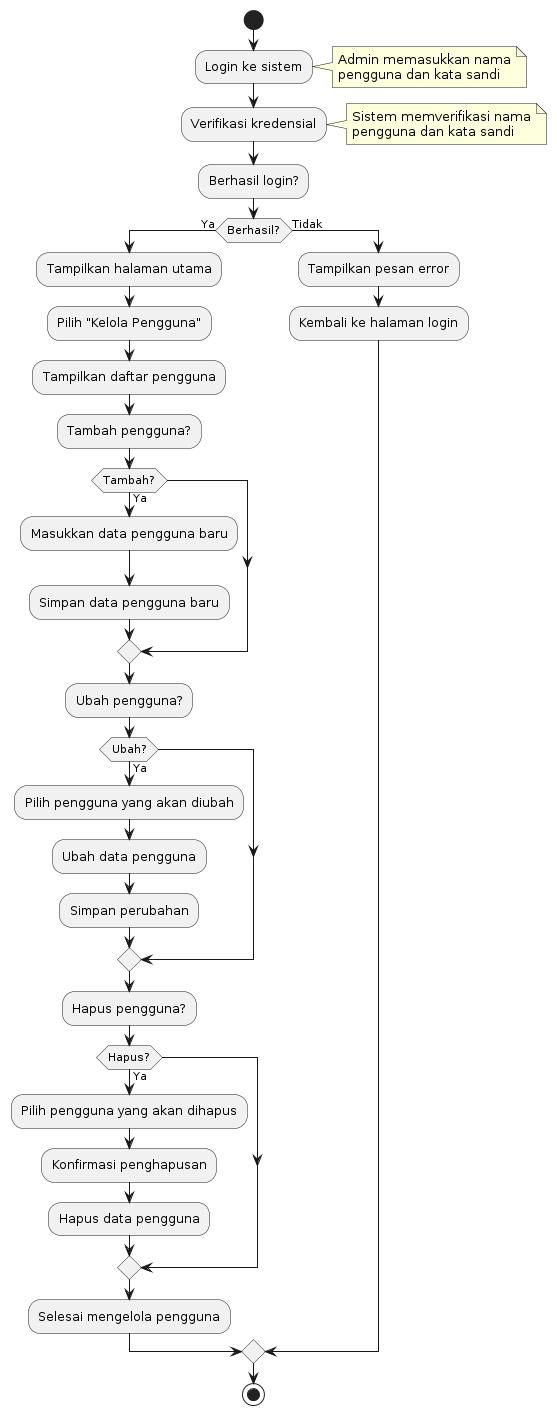

The diagram above was rendered by PlantUML. Its source (embedded in the PNG):
@startuml
|Admin|
start

:Login ke sistem;
  note right
    Admin memasukkan nama
    pengguna dan kata sandi
  end note

:Verifikasi kredensial;
  note right
    Sistem memverifikasi nama
    pengguna dan kata sandi
  end note

:Berhasil login?;
if (Berhasil?) then (Ya)
    :Tampilkan halaman utama;
    :Pilih "Kelola Pengguna";
    :Tampilkan daftar pengguna;

    :Tambah pengguna?;
    if (Tambah?) then (Ya)
        :Masukkan data pengguna baru;
        :Simpan data pengguna baru;
    endif

    :Ubah pengguna?;
    if (Ubah?) then (Ya)
        :Pilih pengguna yang akan diubah;
        :Ubah data pengguna;
        :Simpan perubahan;
    endif

    :Hapus pengguna?;
    if (Hapus?) then (Ya)
        :Pilih pengguna yang akan dihapus;
        :Konfirmasi penghapusan;
        :Hapus data pengguna;
    endif

    :Selesai mengelola pengguna;
else (Tidak)
    :Tampilkan pesan error;
    :Kembali ke halaman login;
endif

stop
@enduml